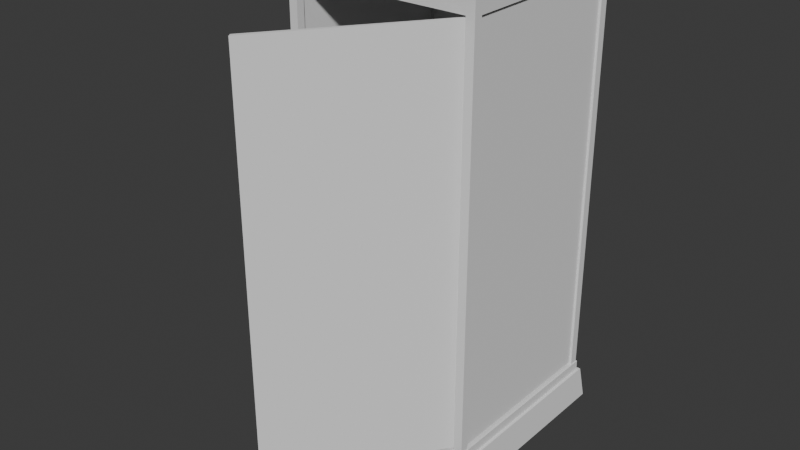 # Source: Douche.blend  (saved by Blender 4.0.36; exported with 4.5.12 LTS)
import bpy
from mathutils import Matrix  # noqa: F401  (used for matrix-valued properties, if any)

bpy.ops.wm.read_factory_settings(use_empty=True)
scene = bpy.context.scene
scene.name = 'Scene'

# ---- collections
col_collection = bpy.data.collections.new('Collection'); scene.collection.children.link(col_collection)
col_collection_2 = bpy.data.collections.new('Collection 2'); col_collection.children.link(col_collection_2)

# ---- world
world_world = bpy.data.worlds.new('World'); scene.world = world_world
world_world.use_nodes = True; world_world.node_tree.nodes.clear()
_N = world_world.node_tree.nodes; _L = world_world.node_tree.links
n0 = _N.new('ShaderNodeOutputWorld'); n0.name = 'World Output'; n0.location = (300, 300)
n1 = _N.new('ShaderNodeBackground'); n1.name = 'Background'; n1.location = (10, 300)
n1.inputs[0].default_value = (0.05088, 0.05088, 0.05088, 1.0)
_L.new(n1.outputs[0], n0.inputs[0])
n0.is_active_output = True
world_world.color = (0.05088, 0.05088, 0.05088)
world_world.use_sun_shadow = False
world_world.sun_shadow_jitter_overblur = 0.0

# ---- meshes
me_cube_021 = bpy.data.meshes.new('Cube.021')
me_cube_021.from_pydata([(-1.857, -1.857, -1.0), (-1.855, -1.855, -0.397), (-1.857, 1.857, -1.0), (-1.855, 1.855, -0.397), (1.857, -1.857, -1.0), (1.855, -1.855, -0.397), (1.857, 1.857, -1.0), (1.855, 1.855, -0.397), (-1.978, 1.978, -1.0), (-1.978, -1.978, -1.0), (1.978, 1.978, -1.0), (1.978, -1.978, -1.0), (-1.857, 1.857, -0.8002), (-1.857, -1.857, -0.8002), (1.857, 1.857, -0.8002), (1.857, -1.857, -0.8002), (-1.908, -1.908, -0.397), (-1.908, 1.908, -0.397), (1.908, 1.908, -0.397), (1.908, -1.908, -0.397), (-1.673, -1.716, -0.168), (-1.673, 1.716, -0.168), (1.709, 0.6176, 3.579), (1.709, -0.6176, 3.579), (-1.835, -1.835, -0.2112), (-1.835, 1.835, -0.2112), (1.835, 1.835, -0.2112), (1.835, -1.835, -0.2112), (-1.438, -1.438, -0.4782), (-1.438, 1.438, -0.4782), (1.438, 1.438, -0.4782), (1.438, -1.438, -0.4782), (-1.654, -1.654, -0.4409), (-1.654, 1.654, -0.4409), (1.654, 1.654, -0.4409), (1.654, -1.654, -0.4409), (-1.796, -1.67, -0.1718), (-1.835, 1.669, -0.2112), (-1.672, 1.792, -0.168), (1.672, 1.792, -0.168), (1.8, 1.67, -0.1759), (1.8, -1.67, -0.1759), (1.672, -1.792, -0.168), (-1.672, -1.792, -0.168), (-1.855, 1.649, -0.2112), (-1.855, 1.855, -0.2112), (1.651, 1.855, -0.2112), (1.855, 1.855, -0.2112), (1.855, -1.649, -0.2112), (1.855, -1.855, -0.2112), (-1.651, -1.855, -0.2112), (-1.855, -1.855, -0.2112), (-1.855, -1.649, -0.2112), (-1.651, 1.855, -0.2112), (1.855, 1.649, -0.2112), (1.651, -1.855, -0.2112), (-1.654, -1.654, -0.2112), (-1.654, 1.654, -0.2112), (1.654, 1.654, -0.2112), (1.654, -1.654, -0.2112), (-1.835, 1.669, 7.438), (-1.835, 1.835, 7.438), (1.672, 1.792, 7.395), (1.835, 1.835, 7.438), (1.8, -1.67, 7.403), (1.835, -1.835, 7.438), (-1.672, -1.792, 7.395), (-1.835, -1.835, 7.438), (-1.796, -1.67, 7.399), (-1.672, 1.792, 7.395), (1.8, 1.67, 7.403), (1.672, -1.792, 7.395), (-1.673, -1.716, 7.395), (-1.673, 1.716, 7.395), (1.709, 0.6176, 6.556), (1.709, -0.6176, 6.556), (-1.835, 1.835, 7.727), (1.835, 1.835, 7.727), (1.835, -1.835, 7.727), (-1.835, -1.835, 7.727), (1.673, 1.716, -0.168), (1.835, 1.669, -0.2112), (1.673, -1.716, -0.168), (1.835, -1.669, -0.2112), (1.673, 1.716, 7.395), (1.835, 1.669, 7.438), (1.673, -1.716, 7.395), (1.835, -1.669, 7.438), (1.709, 0.0, 3.579), (1.8, 0.0, -0.1759), (1.709, 0.0, 6.556), (1.8, 0.0, 7.403), (1.709, -1.672, -0.1759), (1.709, -1.672, 7.403), (1.709, 1.672, -0.1759), (1.709, 1.672, 7.403), (1.709, 0.0, 7.403), (1.709, 0.0, -0.1759), (1.519, 0.0, 3.579), (1.519, 0.0, 6.556), (1.519, -0.1184, 4.295), (1.519, -0.1184, 5.84), (1.519, 0.1184, 4.295), (1.519, 0.1184, 5.84), (-1.713, -1.672, -0.1718), (-1.671, -1.835, -0.2112), (-1.673, 1.673, -0.2112), (-1.671, 1.835, -0.2112), (1.673, 1.673, -0.2112), (1.671, 1.835, -0.2112), (1.673, -1.673, -0.2112), (1.671, -1.835, -0.2112), (-1.713, -1.672, 7.399), (-1.671, -1.835, 7.438), (-1.673, 1.673, 7.438), (-1.671, 1.835, 7.438), (1.673, 1.673, 7.438), (1.671, 1.835, 7.438), (1.673, -1.673, 7.438), (1.671, -1.835, 7.438), (-1.673, -1.673, -0.2112), (-1.835, -1.669, -0.2112), (-1.673, -1.673, 7.438), (-1.835, -1.669, 7.438), (-4.452, 0.3341, -0.1718), (-4.521, 0.2893, -0.1718), (-4.452, 0.3341, 7.399), (-4.521, 0.2893, 7.399), (1.519, -0.6176, 3.579), (1.519, -0.6176, 6.556), (1.519, 0.6176, 3.579), (1.519, 0.6176, 6.556), (1.519, 0.0, 5.84), (1.519, 0.0, 4.295), (1.361, 0.0, 4.295), (1.361, 0.0, 5.84), (1.361, -0.1184, 4.295), (1.361, -0.1184, 5.84), (1.361, 0.1184, 4.295), (1.361, 0.1184, 5.84)], [], [(9, 16, 17, 8), (8, 17, 18, 10), (10, 18, 19, 11), (11, 19, 16, 9), (4, 0, 13, 15), (1, 51, 52), (2, 0, 9, 8), (6, 2, 8, 10), (4, 6, 10, 11), (0, 4, 11, 9), (12, 14, 15, 13), (2, 6, 14, 12), (6, 4, 15, 14), (0, 2, 12, 13), (1, 3, 17, 16), (3, 7, 18, 17), (7, 5, 19, 18), (5, 1, 16, 19), (59, 58, 34, 35), (5, 49, 55), (3, 45, 53), (7, 47, 54), (62, 39, 38, 69), (25, 37, 60, 61), (3, 1, 52, 44), (111, 27, 65, 119), (30, 29, 28, 31), (57, 56, 32, 33), (56, 59, 35, 32), (58, 57, 33, 34), (28, 29, 33, 32), (29, 30, 34, 33), (30, 31, 35, 34), (31, 28, 32, 35), (47, 7, 46), (59, 56, 50, 55), (56, 57, 44, 52), (49, 5, 48), (57, 58, 46, 53), (1, 5, 55, 50), (58, 59, 48, 54), (51, 1, 50), (94, 40, 89, 97), (5, 7, 54, 48), (7, 3, 53, 46), (45, 3, 44), (37, 25, 45, 44), (109, 26, 47, 46), (83, 27, 49, 48), (105, 24, 51, 50), (24, 121, 52, 51), (25, 107, 53, 45), (26, 81, 54, 47), (27, 111, 55, 49), (121, 120, 56, 52), (120, 105, 50, 56), (106, 37, 44, 57), (107, 106, 57, 53), (108, 109, 46, 58), (81, 108, 58, 54), (110, 83, 48, 59), (111, 110, 59, 55), (63, 117, 77), (60, 123, 79, 76), (123, 67, 79), (119, 65, 78), (68, 112, 126, 127), (26, 109, 117, 63), (38, 39, 80, 21), (27, 83, 87, 65), (37, 106, 114, 60), (24, 105, 113, 67), (69, 73, 84, 62), (121, 24, 67, 123), (73, 21, 80, 84), (107, 25, 61, 115), (70, 95, 96, 91), (81, 26, 63, 85), (116, 114, 115, 117), (114, 122, 123, 60), (122, 118, 119, 113), (116, 118, 122, 114), (118, 116, 85, 87), (87, 85, 77, 78), (115, 61, 76), (65, 87, 78), (117, 115, 76, 77), (85, 63, 77), (113, 119, 78, 79), (67, 113, 79), (61, 60, 76), (76, 79, 78, 77), (40, 94, 108, 81), (92, 41, 83, 110), (95, 70, 85, 116), (64, 93, 118, 87), (93, 92, 110, 118), (41, 64, 87, 83), (94, 95, 116, 108), (70, 40, 81, 85), (40, 70, 91, 89), (64, 41, 89, 91), (93, 64, 91, 96), (41, 92, 97, 89), (23, 75, 129, 128), (90, 74, 131, 99), (75, 23, 92, 93), (22, 74, 95, 94), (74, 90, 96, 95), (88, 22, 94, 97), (90, 75, 93, 96), (23, 88, 97, 92), (103, 102, 138, 139), (102, 133, 134, 138), (88, 23, 128, 98), (22, 88, 98, 130), (74, 22, 130, 131), (75, 90, 99, 129), (20, 43, 105, 120), (38, 21, 106, 107), (80, 39, 109, 108), (42, 82, 110, 111), (66, 72, 122, 113), (73, 69, 115, 114), (62, 84, 116, 117), (86, 71, 119, 118), (82, 86, 118, 110), (71, 42, 111, 119), (72, 20, 120, 122), (39, 62, 117, 109), (43, 66, 113, 105), (21, 73, 114, 106), (69, 38, 107, 115), (84, 80, 108, 116), (82, 20, 72, 86), (66, 71, 86, 72), (43, 20, 82, 42), (42, 71, 66, 43), (36, 104, 120, 121), (112, 68, 123, 122), (68, 36, 121, 123), (104, 112, 122, 120), (124, 125, 127, 126), (36, 68, 127, 125), (104, 36, 125, 124), (112, 104, 124, 126), (101, 100, 128, 129), (102, 103, 131, 130), (103, 132, 99, 131), (133, 102, 130, 98), (132, 101, 129, 99), (100, 133, 98, 128), (139, 138, 134, 135), (136, 137, 135, 134), (101, 132, 135, 137), (132, 103, 139, 135), (100, 101, 137, 136), (133, 100, 136, 134)])
_uv = me_cube_021.uv_layers.new(name='UVMap')
_uv.uv.foreach_set('vector', [0.375, 0.0, 0.625, 0.0, 0.625, 0.25, 0.375, 0.25, 0.375, 0.25, 0.625, 0.25, 0.625, 0.5, 0.375, 0.5, 0.375, 0.5, 0.625, 0.5, 0.625, 0.75, 0.375, 0.75, 0.375, 0.75, 0.625, 0.75, 0.625, 1.0, 0.375, 1.0, 0.3674, 0.7424, 0.1326, 0.7424, 0.1326, 0.7424, 0.3674, 0.7424, 0.8663, 0.7413, 0.8663, 0.7413, 0.8663, 0.6638, 0.1326, 0.5076, 0.1326, 0.7424, 0.125, 0.75, 0.125, 0.5, 0.3674, 0.5076, 0.1326, 0.5076, 0.125, 0.5, 0.375, 0.5, 0.3674, 0.7424, 0.3674, 0.5076, 0.375, 0.5, 0.375, 0.75, 0.1326, 0.7424, 0.3674, 0.7424, 0.375, 0.75, 0.125, 0.75, 0.1326, 0.5076, 0.3674, 0.5076, 0.3674, 0.7424, 0.1326, 0.7424, 0.1326, 0.5076, 0.3674, 0.5076, 0.3674, 0.5076, 0.1326, 0.5076, 0.3674, 0.5076, 0.3674, 0.7424, 0.3674, 0.7424, 0.3674, 0.5076, 0.1326, 0.7424, 0.1326, 0.5076, 0.1326, 0.5076, 0.1326, 0.7424, 0.8663, 0.7413, 0.8663, 0.5087, 0.875, 0.5, 0.875, 0.75, 0.8663, 0.5087, 0.6337, 0.5087, 0.625, 0.5, 0.875, 0.5, 0.6337, 0.5087, 0.6337, 0.7413, 0.625, 0.75, 0.625, 0.5, 0.6337, 0.7413, 0.8663, 0.7413, 0.875, 0.75, 0.625, 0.75, 0.6416, 0.7334, 0.6416, 0.5166, 0.6416, 0.5166, 0.6416, 0.7334, 0.6337, 0.7413, 0.6337, 0.7413, 0.7112, 0.7413, 0.8663, 0.5087, 0.8663, 0.5087, 0.7888, 0.5087, 0.6337, 0.5087, 0.6337, 0.5087, 0.6337, 0.5862, 0.6844, 0.5137, 0.6844, 0.5137, 0.8156, 0.5137, 0.8156, 0.5137, 0.8601, 0.5148, 0.8641, 0.5733, 0.8641, 0.5733, 0.8601, 0.5148, 0.8663, 0.5087, 0.8663, 0.7413, 0.8663, 0.6638, 0.8663, 0.5862, 0.6982, 0.7391, 0.6399, 0.7352, 0.6399, 0.7352, 0.6982, 0.7391, 0.6481, 0.5231, 0.8519, 0.5231, 0.8519, 0.7269, 0.6481, 0.7269, 0.8584, 0.5166, 0.8584, 0.7334, 0.8584, 0.7334, 0.8584, 0.5166, 0.8584, 0.7334, 0.6416, 0.7334, 0.6416, 0.7334, 0.8584, 0.7334, 0.6416, 0.5166, 0.8584, 0.5166, 0.8584, 0.5166, 0.6416, 0.5166, 0.8519, 0.7269, 0.8519, 0.5231, 0.8584, 0.5166, 0.8584, 0.7334, 0.8519, 0.5231, 0.6481, 0.5231, 0.6416, 0.5166, 0.8584, 0.5166, 0.6481, 0.5231, 0.6481, 0.7269, 0.6416, 0.7334, 0.6416, 0.5166, 0.6481, 0.7269, 0.8519, 0.7269, 0.8584, 0.7334, 0.6416, 0.7334, 0.6337, 0.5087, 0.6337, 0.5087, 0.7112, 0.5087, 0.6416, 0.7334, 0.8584, 0.7334, 0.7888, 0.7413, 0.7112, 0.7413, 0.8584, 0.7334, 0.8584, 0.5166, 0.8663, 0.5862, 0.8663, 0.6638, 0.6337, 0.7413, 0.6337, 0.7413, 0.6337, 0.6638, 0.8584, 0.5166, 0.6416, 0.5166, 0.7112, 0.5087, 0.7888, 0.5087, 0.8663, 0.7413, 0.6337, 0.7413, 0.7112, 0.7413, 0.7888, 0.7413, 0.6416, 0.5166, 0.6416, 0.7334, 0.6337, 0.6638, 0.6337, 0.5862, 0.8663, 0.7413, 0.8663, 0.7413, 0.7888, 0.7413, 0.644, 0.5326, 0.6382, 0.5619, 0.6382, 0.5619, 0.644, 0.5326, 0.6337, 0.7413, 0.6337, 0.5087, 0.6337, 0.5862, 0.6337, 0.6638, 0.6337, 0.5087, 0.8663, 0.5087, 0.7888, 0.5087, 0.7112, 0.5087, 0.8663, 0.5087, 0.8663, 0.5087, 0.8663, 0.5862, 0.8641, 0.5733, 0.8601, 0.5148, 0.8663, 0.5087, 0.8663, 0.5862, 0.6982, 0.5109, 0.6399, 0.5148, 0.6337, 0.5087, 0.7112, 0.5087, 0.6359, 0.6767, 0.6399, 0.7352, 0.6337, 0.7413, 0.6337, 0.6638, 0.8018, 0.7391, 0.8601, 0.7352, 0.8663, 0.7413, 0.7888, 0.7413, 0.8601, 0.7352, 0.8641, 0.6767, 0.8663, 0.6638, 0.8663, 0.7413, 0.8601, 0.5148, 0.8018, 0.5109, 0.7888, 0.5087, 0.8663, 0.5087, 0.6399, 0.5148, 0.6359, 0.5733, 0.6337, 0.5862, 0.6337, 0.5087, 0.6399, 0.7352, 0.6982, 0.7391, 0.7112, 0.7413, 0.6337, 0.7413, 0.8641, 0.6767, 0.8538, 0.7288, 0.8584, 0.7334, 0.8663, 0.6638, 0.8538, 0.7288, 0.8018, 0.7391, 0.7888, 0.7413, 0.8584, 0.7334, 0.8538, 0.5212, 0.8641, 0.5733, 0.8663, 0.5862, 0.8584, 0.5166, 0.8018, 0.5109, 0.8538, 0.5212, 0.8584, 0.5166, 0.7888, 0.5087, 0.6462, 0.5212, 0.6982, 0.5109, 0.7112, 0.5087, 0.6416, 0.5166, 0.6359, 0.5733, 0.6462, 0.5212, 0.6416, 0.5166, 0.6337, 0.5862, 0.6462, 0.7288, 0.6359, 0.6767, 0.6337, 0.6638, 0.6416, 0.7334, 0.6982, 0.7391, 0.6462, 0.7288, 0.6416, 0.7334, 0.7112, 0.7413, 0.6399, 0.5148, 0.6982, 0.5109, 0.6399, 0.5148, 0.8641, 0.5733, 0.8641, 0.6767, 0.8641, 0.6767, 0.8641, 0.5733, 0.8641, 0.6767, 0.8601, 0.7352, 0.8641, 0.6767, 0.6982, 0.7391, 0.6399, 0.7352, 0.6982, 0.7391, 0.8616, 0.6894, 0.8563, 0.7161, 0.8563, 0.7161, 0.8616, 0.6894, 0.6399, 0.5148, 0.6982, 0.5109, 0.6982, 0.5109, 0.6399, 0.5148, 0.8156, 0.5137, 0.6844, 0.5137, 0.6601, 0.5185, 0.8399, 0.5185, 0.6399, 0.7352, 0.6359, 0.6767, 0.6359, 0.6767, 0.6399, 0.7352, 0.8641, 0.5733, 0.8538, 0.5212, 0.8538, 0.5212, 0.8641, 0.5733, 0.8601, 0.7352, 0.8018, 0.7391, 0.8018, 0.7391, 0.8601, 0.7352, 0.8156, 0.5137, 0.8399, 0.5185, 0.6601, 0.5185, 0.6844, 0.5137, 0.8641, 0.6767, 0.8601, 0.7352, 0.8601, 0.7352, 0.8641, 0.6767, 0.8399, 0.5185, 0.8399, 0.5185, 0.6601, 0.5185, 0.6601, 0.5185, 0.8018, 0.5109, 0.8601, 0.5148, 0.8601, 0.5148, 0.8018, 0.5109, 0.6382, 0.5619, 0.644, 0.5326, 0.644, 0.5326, 0.6382, 0.5619, 0.6359, 0.5733, 0.6399, 0.5148, 0.6399, 0.5148, 0.6359, 0.5733, 0.6462, 0.5212, 0.8538, 0.5212, 0.8018, 0.5109, 0.6982, 0.5109, 0.8538, 0.5212, 0.8538, 0.7288, 0.8641, 0.6767, 0.8641, 0.5733, 0.8538, 0.7288, 0.6462, 0.7288, 0.6982, 0.7391, 0.8018, 0.7391, 0.6462, 0.5212, 0.6462, 0.7288, 0.8538, 0.7288, 0.8538, 0.5212, 0.6462, 0.7288, 0.6462, 0.5212, 0.6359, 0.5733, 0.6359, 0.6767, 0.6359, 0.6767, 0.6359, 0.5733, 0.6359, 0.5733, 0.6359, 0.6767, 0.8018, 0.5109, 0.8601, 0.5148, 0.8018, 0.5109, 0.6399, 0.7352, 0.6359, 0.6767, 0.6399, 0.7352, 0.6982, 0.5109, 0.8018, 0.5109, 0.8018, 0.5109, 0.6982, 0.5109, 0.6359, 0.5733, 0.6399, 0.5148, 0.6359, 0.5733, 0.8018, 0.7391, 0.6982, 0.7391, 0.6982, 0.7391, 0.8018, 0.7391, 0.8601, 0.7352, 0.8018, 0.7391, 0.8601, 0.7352, 0.8601, 0.5148, 0.8641, 0.5733, 0.8601, 0.5148, 0.8641, 0.5733, 0.8018, 0.7391, 0.6359, 0.6767, 0.6982, 0.5109, 0.6382, 0.5619, 0.644, 0.5326, 0.6462, 0.5212, 0.6359, 0.5733, 0.644, 0.7174, 0.6382, 0.6881, 0.6359, 0.6767, 0.6462, 0.7288, 0.644, 0.5326, 0.6382, 0.5619, 0.6359, 0.5733, 0.6462, 0.5212, 0.6382, 0.6881, 0.644, 0.7174, 0.6462, 0.7288, 0.6359, 0.6767, 0.644, 0.7174, 0.644, 0.7174, 0.6462, 0.7288, 0.6462, 0.7288, 0.6382, 0.6881, 0.6382, 0.6881, 0.6359, 0.6767, 0.6359, 0.6767, 0.644, 0.5326, 0.644, 0.5326, 0.6462, 0.5212, 0.6462, 0.5212, 0.6382, 0.5619, 0.6382, 0.5619, 0.6359, 0.5733, 0.6359, 0.5733, 0.6382, 0.5619, 0.6382, 0.5619, 0.6382, 0.5619, 0.6382, 0.5619, 0.6382, 0.6881, 0.6382, 0.6881, 0.6382, 0.6881, 0.6382, 0.6881, 0.644, 0.7174, 0.6382, 0.6881, 0.6382, 0.6881, 0.644, 0.7174, 0.6382, 0.6881, 0.644, 0.7174, 0.644, 0.7174, 0.6382, 0.6881, 0.644, 0.7174, 0.644, 0.7174, 0.644, 0.7174, 0.644, 0.7174, 0.644, 0.5326, 0.644, 0.5326, 0.644, 0.5326, 0.644, 0.5326, 0.644, 0.7174, 0.644, 0.7174, 0.644, 0.7174, 0.644, 0.7174, 0.644, 0.5326, 0.644, 0.5326, 0.644, 0.5326, 0.644, 0.5326, 0.644, 0.5326, 0.644, 0.5326, 0.644, 0.5326, 0.644, 0.5326, 0.644, 0.5326, 0.644, 0.5326, 0.644, 0.5326, 0.644, 0.5326, 0.644, 0.7174, 0.644, 0.7174, 0.644, 0.7174, 0.644, 0.7174, 0.644, 0.7174, 0.644, 0.7174, 0.644, 0.7174, 0.644, 0.7174, 0.644, 0.5326, 0.644, 0.5326, 0.644, 0.5326, 0.644, 0.5326, 0.644, 0.5326, 0.644, 0.5326, 0.644, 0.5326, 0.644, 0.5326, 0.644, 0.7174, 0.644, 0.7174, 0.644, 0.7174, 0.644, 0.7174, 0.644, 0.5326, 0.644, 0.5326, 0.644, 0.5326, 0.644, 0.5326, 0.644, 0.5326, 0.644, 0.5326, 0.644, 0.5326, 0.644, 0.5326, 0.644, 0.7174, 0.644, 0.7174, 0.644, 0.7174, 0.644, 0.7174, 0.8399, 0.7315, 0.8156, 0.7363, 0.8018, 0.7391, 0.8538, 0.7288, 0.8156, 0.5137, 0.8399, 0.5185, 0.8538, 0.5212, 0.8018, 0.5109, 0.6601, 0.5185, 0.6844, 0.5137, 0.6982, 0.5109, 0.6462, 0.5212, 0.6844, 0.7363, 0.6601, 0.7315, 0.6462, 0.7288, 0.6982, 0.7391, 0.8156, 0.7363, 0.8399, 0.7315, 0.8538, 0.7288, 0.8018, 0.7391, 0.8399, 0.5185, 0.8156, 0.5137, 0.8018, 0.5109, 0.8538, 0.5212, 0.6844, 0.5137, 0.6601, 0.5185, 0.6462, 0.5212, 0.6982, 0.5109, 0.6601, 0.7315, 0.6844, 0.7363, 0.6982, 0.7391, 0.6462, 0.7288, 0.6601, 0.7315, 0.6601, 0.7315, 0.6462, 0.7288, 0.6462, 0.7288, 0.6844, 0.7363, 0.6844, 0.7363, 0.6982, 0.7391, 0.6982, 0.7391, 0.8399, 0.7315, 0.8399, 0.7315, 0.8538, 0.7288, 0.8538, 0.7288, 0.6844, 0.5137, 0.6844, 0.5137, 0.6982, 0.5109, 0.6982, 0.5109, 0.8156, 0.7363, 0.8156, 0.7363, 0.8018, 0.7391, 0.8018, 0.7391, 0.8399, 0.5185, 0.8399, 0.5185, 0.8538, 0.5212, 0.8538, 0.5212, 0.8156, 0.5137, 0.8156, 0.5137, 0.8018, 0.5109, 0.8018, 0.5109, 0.6601, 0.5185, 0.6601, 0.5185, 0.6462, 0.5212, 0.6462, 0.5212, 0.6601, 0.7315, 0.8399, 0.7315, 0.8399, 0.7315, 0.6601, 0.7315, 0.8156, 0.7363, 0.6844, 0.7363, 0.6601, 0.7315, 0.8399, 0.7315, 0.8156, 0.7363, 0.8399, 0.7315, 0.6601, 0.7315, 0.6844, 0.7363, 0.6844, 0.7363, 0.6844, 0.7363, 0.8156, 0.7363, 0.8156, 0.7363, 0.8616, 0.6894, 0.8563, 0.7161, 0.8538, 0.7288, 0.8641, 0.6767, 0.8563, 0.7161, 0.8616, 0.6894, 0.8641, 0.6767, 0.8538, 0.7288, 0.8616, 0.6894, 0.8616, 0.6894, 0.8641, 0.6767, 0.8641, 0.6767, 0.8563, 0.7161, 0.8563, 0.7161, 0.8538, 0.7288, 0.8538, 0.7288, 0.8563, 0.7161, 0.8616, 0.6894, 0.8616, 0.6894, 0.8563, 0.7161, 0.8616, 0.6894, 0.8616, 0.6894, 0.8616, 0.6894, 0.8616, 0.6894, 0.8563, 0.7161, 0.8616, 0.6894, 0.8616, 0.6894, 0.8563, 0.7161, 0.8563, 0.7161, 0.8563, 0.7161, 0.8563, 0.7161, 0.8563, 0.7161, 0.644, 0.7174, 0.644, 0.7174, 0.644, 0.7174, 0.644, 0.7174, 0.644, 0.5326, 0.644, 0.5326, 0.644, 0.5326, 0.644, 0.5326, 0.644, 0.5326, 0.644, 0.5326, 0.644, 0.5326, 0.644, 0.5326, 0.644, 0.5326, 0.644, 0.5326, 0.644, 0.5326, 0.644, 0.5326, 0.644, 0.7174, 0.644, 0.7174, 0.644, 0.7174, 0.644, 0.7174, 0.644, 0.7174, 0.644, 0.7174, 0.644, 0.7174, 0.644, 0.7174, 0.644, 0.5326, 0.644, 0.5326, 0.644, 0.5326, 0.644, 0.5326, 0.644, 0.7174, 0.644, 0.7174, 0.644, 0.7174, 0.644, 0.7174, 0.644, 0.7174, 0.644, 0.7174, 0.644, 0.7174, 0.644, 0.7174, 0.644, 0.5326, 0.644, 0.5326, 0.644, 0.5326, 0.644, 0.5326, 0.644, 0.7174, 0.644, 0.7174, 0.644, 0.7174, 0.644, 0.7174, 0.644, 0.7174, 0.644, 0.7174, 0.644, 0.7174, 0.644, 0.7174])
me_cube_021.update()

# ---- objects
ob_douche = bpy.data.objects.new('Douche', me_cube_021)

# ---- transforms, parenting, visibility, modifiers, constraints
ob_douche.location = (0.0, 0.0, 0.0)
ob_douche.rotation_euler = (0.0, -0.0, 1.571)

# ---- collection membership
col_collection_2.objects.link(ob_douche)

# ---- scene / render settings (as saved in the file)
scene.frame_start = 1; scene.frame_end = 250; scene.frame_set(1)
scene.render.engine = 'BLENDER_EEVEE_NEXT'
scene.cycles.sampling_pattern = 'TABULATED_SOBOL'
bpy.context.view_layer.update()

# ---- added for rendering (the .blend has no active camera and no usable light): camera, sun
cam_auto = bpy.data.cameras.new('AutoCamera')
cam_auto.lens = 50.0
cam_auto.sensor_width = 36.0
cam_auto.clip_end = 1000.0
ob_auto_camera = bpy.data.objects.new('AutoCamera', cam_auto)
scene.collection.objects.link(ob_auto_camera)
ob_auto_camera.location = (10.7129, -14.1271, 11.9341)
ob_auto_camera.rotation_euler = (1.09748, -7.21219e-08, 0.694738)
scene.camera = ob_auto_camera
light_auto_sun = bpy.data.lights.new('AutoSun', 'SUN')
light_auto_sun.energy = 3.0
light_auto_sun.angle = 0.0523599
ob_auto_sun = bpy.data.objects.new('AutoSun', light_auto_sun)
scene.collection.objects.link(ob_auto_sun)
ob_auto_sun.rotation_euler = (0.872665, 0.174533, 0.523599)
bpy.context.view_layer.update()
